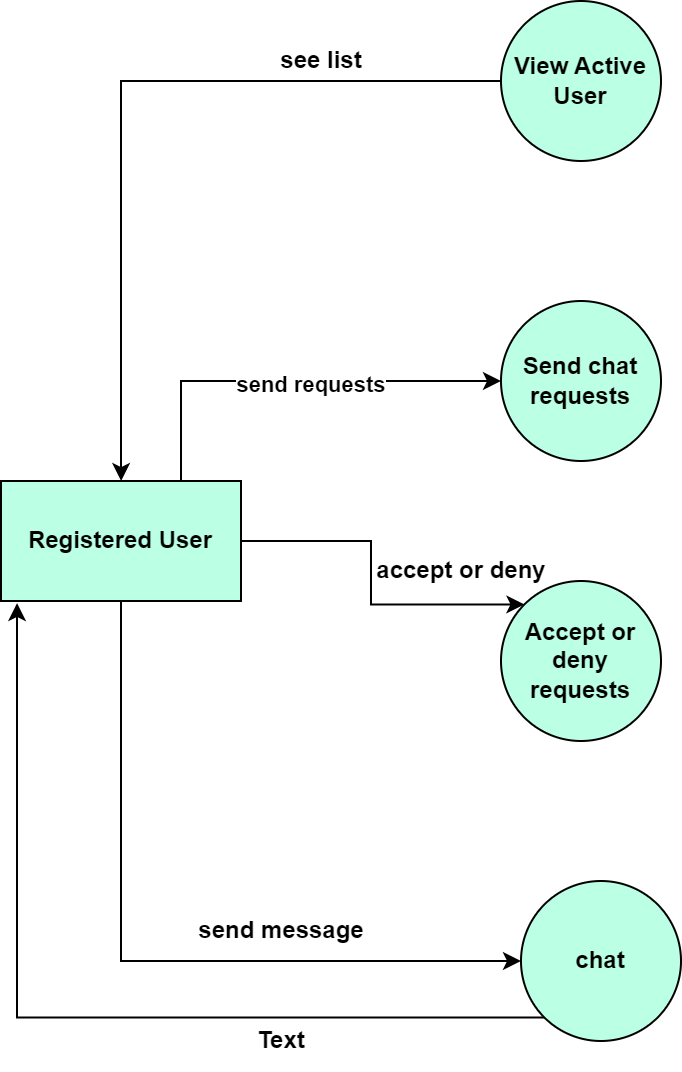

The diagram above was exported from draw.io. Its source (the exported page's mxGraphModel, read from the mxfile embedded in the PNG):
<mxGraphModel dx="1235" dy="615" grid="1" gridSize="10" guides="1" tooltips="1" connect="1" arrows="1" fold="1" page="1" pageScale="1" pageWidth="850" pageHeight="1100" math="0" shadow="0">
  <root>
    <mxCell id="0" />
    <mxCell id="1" parent="0" />
    <mxCell id="xrJyWoOc7IFV7o-otRPZ-6" style="edgeStyle=orthogonalEdgeStyle;rounded=0;orthogonalLoop=1;jettySize=auto;html=1;exitX=0;exitY=0.5;exitDx=0;exitDy=0;fontStyle=1" parent="1" source="xrJyWoOc7IFV7o-otRPZ-1" target="xrJyWoOc7IFV7o-otRPZ-5" edge="1">
      <mxGeometry relative="1" as="geometry" />
    </mxCell>
    <mxCell id="xrJyWoOc7IFV7o-otRPZ-1" value="View Active User" style="ellipse;whiteSpace=wrap;html=1;aspect=fixed;fillColor=#BBFFE4;fontStyle=1" parent="1" vertex="1">
      <mxGeometry x="320" y="70" width="80" height="80" as="geometry" />
    </mxCell>
    <mxCell id="xrJyWoOc7IFV7o-otRPZ-2" value="Send chat requests" style="ellipse;whiteSpace=wrap;html=1;aspect=fixed;fillColor=#BBFFE4;fontStyle=1" parent="1" vertex="1">
      <mxGeometry x="320" y="220" width="80" height="80" as="geometry" />
    </mxCell>
    <mxCell id="xrJyWoOc7IFV7o-otRPZ-3" value="Accept or deny requests" style="ellipse;whiteSpace=wrap;html=1;aspect=fixed;fillColor=#BBFFE4;fontStyle=1" parent="1" vertex="1">
      <mxGeometry x="320" y="360" width="80" height="80" as="geometry" />
    </mxCell>
    <mxCell id="xrJyWoOc7IFV7o-otRPZ-16" style="edgeStyle=orthogonalEdgeStyle;rounded=0;orthogonalLoop=1;jettySize=auto;html=1;exitX=0;exitY=1;exitDx=0;exitDy=0;entryX=0.067;entryY=1.017;entryDx=0;entryDy=0;entryPerimeter=0;fontStyle=1" parent="1" source="xrJyWoOc7IFV7o-otRPZ-4" target="xrJyWoOc7IFV7o-otRPZ-5" edge="1">
      <mxGeometry relative="1" as="geometry" />
    </mxCell>
    <mxCell id="xrJyWoOc7IFV7o-otRPZ-4" value="chat" style="ellipse;whiteSpace=wrap;html=1;aspect=fixed;fillColor=#BBFFE4;fontStyle=1" parent="1" vertex="1">
      <mxGeometry x="330" y="510" width="80" height="80" as="geometry" />
    </mxCell>
    <mxCell id="xrJyWoOc7IFV7o-otRPZ-9" style="edgeStyle=orthogonalEdgeStyle;rounded=0;orthogonalLoop=1;jettySize=auto;html=1;exitX=0.75;exitY=0;exitDx=0;exitDy=0;entryX=0;entryY=0.5;entryDx=0;entryDy=0;fontStyle=1" parent="1" source="xrJyWoOc7IFV7o-otRPZ-5" target="xrJyWoOc7IFV7o-otRPZ-2" edge="1">
      <mxGeometry relative="1" as="geometry" />
    </mxCell>
    <mxCell id="xrJyWoOc7IFV7o-otRPZ-10" value="send requests" style="edgeLabel;html=1;align=center;verticalAlign=middle;resizable=0;points=[];fontStyle=1" parent="xrJyWoOc7IFV7o-otRPZ-9" connectable="0" vertex="1">
      <mxGeometry x="0.0857" y="-1" relative="1" as="geometry">
        <mxPoint as="offset" />
      </mxGeometry>
    </mxCell>
    <mxCell id="xrJyWoOc7IFV7o-otRPZ-11" style="edgeStyle=orthogonalEdgeStyle;rounded=0;orthogonalLoop=1;jettySize=auto;html=1;exitX=1;exitY=0.5;exitDx=0;exitDy=0;entryX=0;entryY=0;entryDx=0;entryDy=0;fontStyle=1" parent="1" source="xrJyWoOc7IFV7o-otRPZ-5" target="xrJyWoOc7IFV7o-otRPZ-3" edge="1">
      <mxGeometry relative="1" as="geometry" />
    </mxCell>
    <mxCell id="xrJyWoOc7IFV7o-otRPZ-14" style="edgeStyle=orthogonalEdgeStyle;rounded=0;orthogonalLoop=1;jettySize=auto;html=1;exitX=0.5;exitY=1;exitDx=0;exitDy=0;entryX=0;entryY=0.5;entryDx=0;entryDy=0;fontStyle=1" parent="1" source="xrJyWoOc7IFV7o-otRPZ-5" target="xrJyWoOc7IFV7o-otRPZ-4" edge="1">
      <mxGeometry relative="1" as="geometry" />
    </mxCell>
    <mxCell id="xrJyWoOc7IFV7o-otRPZ-5" value="Registered User" style="rounded=0;whiteSpace=wrap;html=1;fillColor=#BBFFE4;fontStyle=1" parent="1" vertex="1">
      <mxGeometry x="70" y="310" width="120" height="60" as="geometry" />
    </mxCell>
    <mxCell id="xrJyWoOc7IFV7o-otRPZ-7" value="see list" style="text;html=1;align=center;verticalAlign=middle;resizable=0;points=[];autosize=1;strokeColor=none;fillColor=none;fontStyle=1" parent="1" vertex="1">
      <mxGeometry x="200" y="85" width="60" height="30" as="geometry" />
    </mxCell>
    <mxCell id="xrJyWoOc7IFV7o-otRPZ-12" value="accept or deny" style="text;html=1;align=center;verticalAlign=middle;resizable=0;points=[];autosize=1;strokeColor=none;fillColor=none;fontStyle=1" parent="1" vertex="1">
      <mxGeometry x="245" y="340" width="110" height="30" as="geometry" />
    </mxCell>
    <mxCell id="xrJyWoOc7IFV7o-otRPZ-15" value="send message" style="text;html=1;align=center;verticalAlign=middle;resizable=0;points=[];autosize=1;strokeColor=none;fillColor=none;fontStyle=1" parent="1" vertex="1">
      <mxGeometry x="155" y="520" width="110" height="30" as="geometry" />
    </mxCell>
    <mxCell id="xrJyWoOc7IFV7o-otRPZ-17" value="Text" style="text;html=1;align=center;verticalAlign=middle;resizable=0;points=[];autosize=1;strokeColor=none;fillColor=none;fontStyle=1" parent="1" vertex="1">
      <mxGeometry x="185" y="575" width="50" height="30" as="geometry" />
    </mxCell>
  </root>
</mxGraphModel>